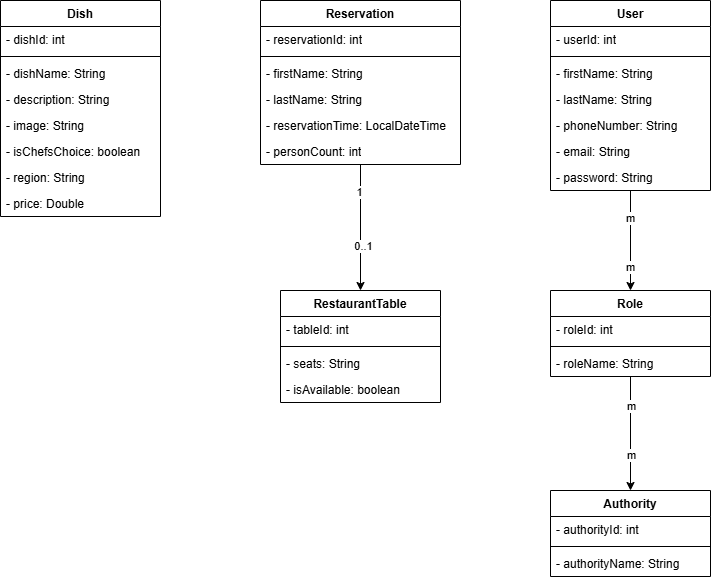

The diagram above was exported from draw.io. Its source (the exported page's mxGraphModel, read from the mxfile embedded in the PNG):
<mxGraphModel dx="955" dy="475" grid="1" gridSize="10" guides="1" tooltips="1" connect="1" arrows="1" fold="1" page="1" pageScale="1" pageWidth="850" pageHeight="1100" math="0" shadow="0">
  <root>
    <mxCell id="0" />
    <mxCell id="1" parent="0" />
    <mxCell id="UrXaCHFjlt5sGcy-j2sS-18" value="Dish" style="swimlane;fontStyle=1;align=center;verticalAlign=top;childLayout=stackLayout;horizontal=1;startSize=26;horizontalStack=0;resizeParent=1;resizeParentMax=0;resizeLast=0;collapsible=1;marginBottom=0;whiteSpace=wrap;html=1;" vertex="1" parent="1">
      <mxGeometry x="50" y="30" width="160" height="216" as="geometry" />
    </mxCell>
    <mxCell id="UrXaCHFjlt5sGcy-j2sS-19" value="- dishId: int" style="text;strokeColor=none;fillColor=none;align=left;verticalAlign=top;spacingLeft=4;spacingRight=4;overflow=hidden;rotatable=0;points=[[0,0.5],[1,0.5]];portConstraint=eastwest;whiteSpace=wrap;html=1;" vertex="1" parent="UrXaCHFjlt5sGcy-j2sS-18">
      <mxGeometry y="26" width="160" height="26" as="geometry" />
    </mxCell>
    <mxCell id="UrXaCHFjlt5sGcy-j2sS-20" value="" style="line;strokeWidth=1;fillColor=none;align=left;verticalAlign=middle;spacingTop=-1;spacingLeft=3;spacingRight=3;rotatable=0;labelPosition=right;points=[];portConstraint=eastwest;strokeColor=inherit;" vertex="1" parent="UrXaCHFjlt5sGcy-j2sS-18">
      <mxGeometry y="52" width="160" height="8" as="geometry" />
    </mxCell>
    <mxCell id="UrXaCHFjlt5sGcy-j2sS-21" value="- dishName: String" style="text;strokeColor=none;fillColor=none;align=left;verticalAlign=top;spacingLeft=4;spacingRight=4;overflow=hidden;rotatable=0;points=[[0,0.5],[1,0.5]];portConstraint=eastwest;whiteSpace=wrap;html=1;" vertex="1" parent="UrXaCHFjlt5sGcy-j2sS-18">
      <mxGeometry y="60" width="160" height="26" as="geometry" />
    </mxCell>
    <mxCell id="UrXaCHFjlt5sGcy-j2sS-22" value="- description: String" style="text;strokeColor=none;fillColor=none;align=left;verticalAlign=top;spacingLeft=4;spacingRight=4;overflow=hidden;rotatable=0;points=[[0,0.5],[1,0.5]];portConstraint=eastwest;whiteSpace=wrap;html=1;" vertex="1" parent="UrXaCHFjlt5sGcy-j2sS-18">
      <mxGeometry y="86" width="160" height="26" as="geometry" />
    </mxCell>
    <mxCell id="UrXaCHFjlt5sGcy-j2sS-23" value="- image: String" style="text;strokeColor=none;fillColor=none;align=left;verticalAlign=top;spacingLeft=4;spacingRight=4;overflow=hidden;rotatable=0;points=[[0,0.5],[1,0.5]];portConstraint=eastwest;whiteSpace=wrap;html=1;" vertex="1" parent="UrXaCHFjlt5sGcy-j2sS-18">
      <mxGeometry y="112" width="160" height="26" as="geometry" />
    </mxCell>
    <mxCell id="UrXaCHFjlt5sGcy-j2sS-24" value="- isChefsChoice: boolean" style="text;strokeColor=none;fillColor=none;align=left;verticalAlign=top;spacingLeft=4;spacingRight=4;overflow=hidden;rotatable=0;points=[[0,0.5],[1,0.5]];portConstraint=eastwest;whiteSpace=wrap;html=1;" vertex="1" parent="UrXaCHFjlt5sGcy-j2sS-18">
      <mxGeometry y="138" width="160" height="26" as="geometry" />
    </mxCell>
    <mxCell id="UrXaCHFjlt5sGcy-j2sS-26" value="- region: String" style="text;strokeColor=none;fillColor=none;align=left;verticalAlign=top;spacingLeft=4;spacingRight=4;overflow=hidden;rotatable=0;points=[[0,0.5],[1,0.5]];portConstraint=eastwest;whiteSpace=wrap;html=1;" vertex="1" parent="UrXaCHFjlt5sGcy-j2sS-18">
      <mxGeometry y="164" width="160" height="26" as="geometry" />
    </mxCell>
    <mxCell id="UrXaCHFjlt5sGcy-j2sS-25" value="- price: Double" style="text;strokeColor=none;fillColor=none;align=left;verticalAlign=top;spacingLeft=4;spacingRight=4;overflow=hidden;rotatable=0;points=[[0,0.5],[1,0.5]];portConstraint=eastwest;whiteSpace=wrap;html=1;" vertex="1" parent="UrXaCHFjlt5sGcy-j2sS-18">
      <mxGeometry y="190" width="160" height="26" as="geometry" />
    </mxCell>
    <mxCell id="UrXaCHFjlt5sGcy-j2sS-63" style="edgeStyle=orthogonalEdgeStyle;rounded=0;orthogonalLoop=1;jettySize=auto;html=1;" edge="1" parent="1" source="UrXaCHFjlt5sGcy-j2sS-27" target="UrXaCHFjlt5sGcy-j2sS-36">
      <mxGeometry relative="1" as="geometry" />
    </mxCell>
    <mxCell id="UrXaCHFjlt5sGcy-j2sS-64" value="1" style="edgeLabel;html=1;align=center;verticalAlign=middle;resizable=0;points=[];" vertex="1" connectable="0" parent="UrXaCHFjlt5sGcy-j2sS-63">
      <mxGeometry x="-0.5746" y="-2" relative="1" as="geometry">
        <mxPoint as="offset" />
      </mxGeometry>
    </mxCell>
    <mxCell id="UrXaCHFjlt5sGcy-j2sS-65" value="0..1" style="edgeLabel;html=1;align=center;verticalAlign=middle;resizable=0;points=[];" vertex="1" connectable="0" parent="UrXaCHFjlt5sGcy-j2sS-63">
      <mxGeometry x="0.2825" y="2" relative="1" as="geometry">
        <mxPoint as="offset" />
      </mxGeometry>
    </mxCell>
    <mxCell id="UrXaCHFjlt5sGcy-j2sS-27" value="Reservation" style="swimlane;fontStyle=1;align=center;verticalAlign=top;childLayout=stackLayout;horizontal=1;startSize=26;horizontalStack=0;resizeParent=1;resizeParentMax=0;resizeLast=0;collapsible=1;marginBottom=0;whiteSpace=wrap;html=1;" vertex="1" parent="1">
      <mxGeometry x="310" y="30" width="200" height="164" as="geometry" />
    </mxCell>
    <mxCell id="UrXaCHFjlt5sGcy-j2sS-28" value="- reservationId: int" style="text;strokeColor=none;fillColor=none;align=left;verticalAlign=top;spacingLeft=4;spacingRight=4;overflow=hidden;rotatable=0;points=[[0,0.5],[1,0.5]];portConstraint=eastwest;whiteSpace=wrap;html=1;" vertex="1" parent="UrXaCHFjlt5sGcy-j2sS-27">
      <mxGeometry y="26" width="200" height="26" as="geometry" />
    </mxCell>
    <mxCell id="UrXaCHFjlt5sGcy-j2sS-29" value="" style="line;strokeWidth=1;fillColor=none;align=left;verticalAlign=middle;spacingTop=-1;spacingLeft=3;spacingRight=3;rotatable=0;labelPosition=right;points=[];portConstraint=eastwest;strokeColor=inherit;" vertex="1" parent="UrXaCHFjlt5sGcy-j2sS-27">
      <mxGeometry y="52" width="200" height="8" as="geometry" />
    </mxCell>
    <mxCell id="UrXaCHFjlt5sGcy-j2sS-30" value="- firstName: String" style="text;strokeColor=none;fillColor=none;align=left;verticalAlign=top;spacingLeft=4;spacingRight=4;overflow=hidden;rotatable=0;points=[[0,0.5],[1,0.5]];portConstraint=eastwest;whiteSpace=wrap;html=1;" vertex="1" parent="UrXaCHFjlt5sGcy-j2sS-27">
      <mxGeometry y="60" width="200" height="26" as="geometry" />
    </mxCell>
    <mxCell id="UrXaCHFjlt5sGcy-j2sS-31" value="- lastName: String" style="text;strokeColor=none;fillColor=none;align=left;verticalAlign=top;spacingLeft=4;spacingRight=4;overflow=hidden;rotatable=0;points=[[0,0.5],[1,0.5]];portConstraint=eastwest;whiteSpace=wrap;html=1;" vertex="1" parent="UrXaCHFjlt5sGcy-j2sS-27">
      <mxGeometry y="86" width="200" height="26" as="geometry" />
    </mxCell>
    <mxCell id="UrXaCHFjlt5sGcy-j2sS-32" value="- reservationTime: LocalDateTime" style="text;strokeColor=none;fillColor=none;align=left;verticalAlign=top;spacingLeft=4;spacingRight=4;overflow=hidden;rotatable=0;points=[[0,0.5],[1,0.5]];portConstraint=eastwest;whiteSpace=wrap;html=1;" vertex="1" parent="UrXaCHFjlt5sGcy-j2sS-27">
      <mxGeometry y="112" width="200" height="26" as="geometry" />
    </mxCell>
    <mxCell id="UrXaCHFjlt5sGcy-j2sS-33" value="- personCount: int" style="text;strokeColor=none;fillColor=none;align=left;verticalAlign=top;spacingLeft=4;spacingRight=4;overflow=hidden;rotatable=0;points=[[0,0.5],[1,0.5]];portConstraint=eastwest;whiteSpace=wrap;html=1;" vertex="1" parent="UrXaCHFjlt5sGcy-j2sS-27">
      <mxGeometry y="138" width="200" height="26" as="geometry" />
    </mxCell>
    <mxCell id="UrXaCHFjlt5sGcy-j2sS-36" value="RestaurantTable" style="swimlane;fontStyle=1;align=center;verticalAlign=top;childLayout=stackLayout;horizontal=1;startSize=26;horizontalStack=0;resizeParent=1;resizeParentMax=0;resizeLast=0;collapsible=1;marginBottom=0;whiteSpace=wrap;html=1;" vertex="1" parent="1">
      <mxGeometry x="330" y="320" width="160" height="112" as="geometry" />
    </mxCell>
    <mxCell id="UrXaCHFjlt5sGcy-j2sS-37" value="- tableId: int" style="text;strokeColor=none;fillColor=none;align=left;verticalAlign=top;spacingLeft=4;spacingRight=4;overflow=hidden;rotatable=0;points=[[0,0.5],[1,0.5]];portConstraint=eastwest;whiteSpace=wrap;html=1;" vertex="1" parent="UrXaCHFjlt5sGcy-j2sS-36">
      <mxGeometry y="26" width="160" height="26" as="geometry" />
    </mxCell>
    <mxCell id="UrXaCHFjlt5sGcy-j2sS-38" value="" style="line;strokeWidth=1;fillColor=none;align=left;verticalAlign=middle;spacingTop=-1;spacingLeft=3;spacingRight=3;rotatable=0;labelPosition=right;points=[];portConstraint=eastwest;strokeColor=inherit;" vertex="1" parent="UrXaCHFjlt5sGcy-j2sS-36">
      <mxGeometry y="52" width="160" height="8" as="geometry" />
    </mxCell>
    <mxCell id="UrXaCHFjlt5sGcy-j2sS-39" value="- seats: String" style="text;strokeColor=none;fillColor=none;align=left;verticalAlign=top;spacingLeft=4;spacingRight=4;overflow=hidden;rotatable=0;points=[[0,0.5],[1,0.5]];portConstraint=eastwest;whiteSpace=wrap;html=1;" vertex="1" parent="UrXaCHFjlt5sGcy-j2sS-36">
      <mxGeometry y="60" width="160" height="26" as="geometry" />
    </mxCell>
    <mxCell id="UrXaCHFjlt5sGcy-j2sS-40" value="- isAvailable: boolean" style="text;strokeColor=none;fillColor=none;align=left;verticalAlign=top;spacingLeft=4;spacingRight=4;overflow=hidden;rotatable=0;points=[[0,0.5],[1,0.5]];portConstraint=eastwest;whiteSpace=wrap;html=1;" vertex="1" parent="UrXaCHFjlt5sGcy-j2sS-36">
      <mxGeometry y="86" width="160" height="26" as="geometry" />
    </mxCell>
    <mxCell id="UrXaCHFjlt5sGcy-j2sS-66" style="edgeStyle=orthogonalEdgeStyle;rounded=0;orthogonalLoop=1;jettySize=auto;html=1;" edge="1" parent="1" source="UrXaCHFjlt5sGcy-j2sS-43" target="UrXaCHFjlt5sGcy-j2sS-51">
      <mxGeometry relative="1" as="geometry" />
    </mxCell>
    <mxCell id="UrXaCHFjlt5sGcy-j2sS-67" value="m" style="edgeLabel;html=1;align=center;verticalAlign=middle;resizable=0;points=[];" vertex="1" connectable="0" parent="UrXaCHFjlt5sGcy-j2sS-66">
      <mxGeometry x="0.5233" y="-1" relative="1" as="geometry">
        <mxPoint as="offset" />
      </mxGeometry>
    </mxCell>
    <mxCell id="UrXaCHFjlt5sGcy-j2sS-68" value="m" style="edgeLabel;html=1;align=center;verticalAlign=middle;resizable=0;points=[];" vertex="1" connectable="0" parent="UrXaCHFjlt5sGcy-j2sS-66">
      <mxGeometry x="-0.46" y="-1" relative="1" as="geometry">
        <mxPoint as="offset" />
      </mxGeometry>
    </mxCell>
    <mxCell id="UrXaCHFjlt5sGcy-j2sS-43" value="User" style="swimlane;fontStyle=1;align=center;verticalAlign=top;childLayout=stackLayout;horizontal=1;startSize=26;horizontalStack=0;resizeParent=1;resizeParentMax=0;resizeLast=0;collapsible=1;marginBottom=0;whiteSpace=wrap;html=1;" vertex="1" parent="1">
      <mxGeometry x="600" y="30" width="160" height="190" as="geometry" />
    </mxCell>
    <mxCell id="UrXaCHFjlt5sGcy-j2sS-44" value="- userId: int" style="text;strokeColor=none;fillColor=none;align=left;verticalAlign=top;spacingLeft=4;spacingRight=4;overflow=hidden;rotatable=0;points=[[0,0.5],[1,0.5]];portConstraint=eastwest;whiteSpace=wrap;html=1;" vertex="1" parent="UrXaCHFjlt5sGcy-j2sS-43">
      <mxGeometry y="26" width="160" height="26" as="geometry" />
    </mxCell>
    <mxCell id="UrXaCHFjlt5sGcy-j2sS-45" value="" style="line;strokeWidth=1;fillColor=none;align=left;verticalAlign=middle;spacingTop=-1;spacingLeft=3;spacingRight=3;rotatable=0;labelPosition=right;points=[];portConstraint=eastwest;strokeColor=inherit;" vertex="1" parent="UrXaCHFjlt5sGcy-j2sS-43">
      <mxGeometry y="52" width="160" height="8" as="geometry" />
    </mxCell>
    <mxCell id="UrXaCHFjlt5sGcy-j2sS-46" value="- firstName: String" style="text;strokeColor=none;fillColor=none;align=left;verticalAlign=top;spacingLeft=4;spacingRight=4;overflow=hidden;rotatable=0;points=[[0,0.5],[1,0.5]];portConstraint=eastwest;whiteSpace=wrap;html=1;" vertex="1" parent="UrXaCHFjlt5sGcy-j2sS-43">
      <mxGeometry y="60" width="160" height="26" as="geometry" />
    </mxCell>
    <mxCell id="UrXaCHFjlt5sGcy-j2sS-47" value="- lastName: String" style="text;strokeColor=none;fillColor=none;align=left;verticalAlign=top;spacingLeft=4;spacingRight=4;overflow=hidden;rotatable=0;points=[[0,0.5],[1,0.5]];portConstraint=eastwest;whiteSpace=wrap;html=1;" vertex="1" parent="UrXaCHFjlt5sGcy-j2sS-43">
      <mxGeometry y="86" width="160" height="26" as="geometry" />
    </mxCell>
    <mxCell id="UrXaCHFjlt5sGcy-j2sS-48" value="- phoneNumber: String" style="text;strokeColor=none;fillColor=none;align=left;verticalAlign=top;spacingLeft=4;spacingRight=4;overflow=hidden;rotatable=0;points=[[0,0.5],[1,0.5]];portConstraint=eastwest;whiteSpace=wrap;html=1;" vertex="1" parent="UrXaCHFjlt5sGcy-j2sS-43">
      <mxGeometry y="112" width="160" height="26" as="geometry" />
    </mxCell>
    <mxCell id="UrXaCHFjlt5sGcy-j2sS-49" value="- email: String" style="text;strokeColor=none;fillColor=none;align=left;verticalAlign=top;spacingLeft=4;spacingRight=4;overflow=hidden;rotatable=0;points=[[0,0.5],[1,0.5]];portConstraint=eastwest;whiteSpace=wrap;html=1;" vertex="1" parent="UrXaCHFjlt5sGcy-j2sS-43">
      <mxGeometry y="138" width="160" height="26" as="geometry" />
    </mxCell>
    <mxCell id="UrXaCHFjlt5sGcy-j2sS-50" value="- password: String" style="text;strokeColor=none;fillColor=none;align=left;verticalAlign=top;spacingLeft=4;spacingRight=4;overflow=hidden;rotatable=0;points=[[0,0.5],[1,0.5]];portConstraint=eastwest;whiteSpace=wrap;html=1;" vertex="1" parent="UrXaCHFjlt5sGcy-j2sS-43">
      <mxGeometry y="164" width="160" height="26" as="geometry" />
    </mxCell>
    <mxCell id="UrXaCHFjlt5sGcy-j2sS-69" style="edgeStyle=orthogonalEdgeStyle;rounded=0;orthogonalLoop=1;jettySize=auto;html=1;" edge="1" parent="1" source="UrXaCHFjlt5sGcy-j2sS-51" target="UrXaCHFjlt5sGcy-j2sS-59">
      <mxGeometry relative="1" as="geometry" />
    </mxCell>
    <mxCell id="UrXaCHFjlt5sGcy-j2sS-70" value="m" style="edgeLabel;html=1;align=center;verticalAlign=middle;resizable=0;points=[];" vertex="1" connectable="0" parent="UrXaCHFjlt5sGcy-j2sS-69">
      <mxGeometry x="-0.4883" relative="1" as="geometry">
        <mxPoint as="offset" />
      </mxGeometry>
    </mxCell>
    <mxCell id="UrXaCHFjlt5sGcy-j2sS-71" value="m" style="edgeLabel;html=1;align=center;verticalAlign=middle;resizable=0;points=[];" vertex="1" connectable="0" parent="UrXaCHFjlt5sGcy-j2sS-69">
      <mxGeometry x="0.3743" relative="1" as="geometry">
        <mxPoint as="offset" />
      </mxGeometry>
    </mxCell>
    <mxCell id="UrXaCHFjlt5sGcy-j2sS-51" value="Role" style="swimlane;fontStyle=1;align=center;verticalAlign=top;childLayout=stackLayout;horizontal=1;startSize=26;horizontalStack=0;resizeParent=1;resizeParentMax=0;resizeLast=0;collapsible=1;marginBottom=0;whiteSpace=wrap;html=1;" vertex="1" parent="1">
      <mxGeometry x="600" y="320" width="160" height="86" as="geometry" />
    </mxCell>
    <mxCell id="UrXaCHFjlt5sGcy-j2sS-52" value="- roleId: int" style="text;strokeColor=none;fillColor=none;align=left;verticalAlign=top;spacingLeft=4;spacingRight=4;overflow=hidden;rotatable=0;points=[[0,0.5],[1,0.5]];portConstraint=eastwest;whiteSpace=wrap;html=1;" vertex="1" parent="UrXaCHFjlt5sGcy-j2sS-51">
      <mxGeometry y="26" width="160" height="26" as="geometry" />
    </mxCell>
    <mxCell id="UrXaCHFjlt5sGcy-j2sS-53" value="" style="line;strokeWidth=1;fillColor=none;align=left;verticalAlign=middle;spacingTop=-1;spacingLeft=3;spacingRight=3;rotatable=0;labelPosition=right;points=[];portConstraint=eastwest;strokeColor=inherit;" vertex="1" parent="UrXaCHFjlt5sGcy-j2sS-51">
      <mxGeometry y="52" width="160" height="8" as="geometry" />
    </mxCell>
    <mxCell id="UrXaCHFjlt5sGcy-j2sS-54" value="- roleName: String" style="text;strokeColor=none;fillColor=none;align=left;verticalAlign=top;spacingLeft=4;spacingRight=4;overflow=hidden;rotatable=0;points=[[0,0.5],[1,0.5]];portConstraint=eastwest;whiteSpace=wrap;html=1;" vertex="1" parent="UrXaCHFjlt5sGcy-j2sS-51">
      <mxGeometry y="60" width="160" height="26" as="geometry" />
    </mxCell>
    <mxCell id="UrXaCHFjlt5sGcy-j2sS-59" value="Authority" style="swimlane;fontStyle=1;align=center;verticalAlign=top;childLayout=stackLayout;horizontal=1;startSize=26;horizontalStack=0;resizeParent=1;resizeParentMax=0;resizeLast=0;collapsible=1;marginBottom=0;whiteSpace=wrap;html=1;" vertex="1" parent="1">
      <mxGeometry x="600" y="520" width="160" height="86" as="geometry" />
    </mxCell>
    <mxCell id="UrXaCHFjlt5sGcy-j2sS-60" value="- authorityId: int" style="text;strokeColor=none;fillColor=none;align=left;verticalAlign=top;spacingLeft=4;spacingRight=4;overflow=hidden;rotatable=0;points=[[0,0.5],[1,0.5]];portConstraint=eastwest;whiteSpace=wrap;html=1;" vertex="1" parent="UrXaCHFjlt5sGcy-j2sS-59">
      <mxGeometry y="26" width="160" height="26" as="geometry" />
    </mxCell>
    <mxCell id="UrXaCHFjlt5sGcy-j2sS-61" value="" style="line;strokeWidth=1;fillColor=none;align=left;verticalAlign=middle;spacingTop=-1;spacingLeft=3;spacingRight=3;rotatable=0;labelPosition=right;points=[];portConstraint=eastwest;strokeColor=inherit;" vertex="1" parent="UrXaCHFjlt5sGcy-j2sS-59">
      <mxGeometry y="52" width="160" height="8" as="geometry" />
    </mxCell>
    <mxCell id="UrXaCHFjlt5sGcy-j2sS-62" value="- authorityName: String" style="text;strokeColor=none;fillColor=none;align=left;verticalAlign=top;spacingLeft=4;spacingRight=4;overflow=hidden;rotatable=0;points=[[0,0.5],[1,0.5]];portConstraint=eastwest;whiteSpace=wrap;html=1;" vertex="1" parent="UrXaCHFjlt5sGcy-j2sS-59">
      <mxGeometry y="60" width="160" height="26" as="geometry" />
    </mxCell>
  </root>
</mxGraphModel>